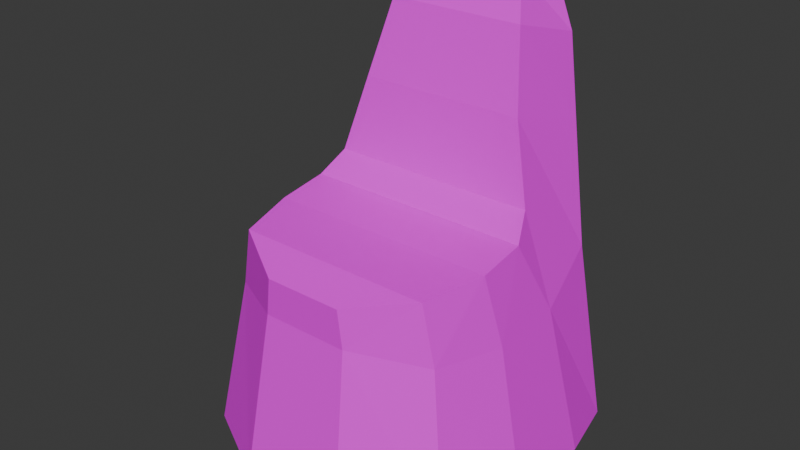 # Source: cahir_5.blend  (saved by Blender 4.0.36; exported with 4.5.12 LTS)
import bpy
from mathutils import Matrix  # noqa: F401  (used for matrix-valued properties, if any)

bpy.ops.wm.read_factory_settings(use_empty=True)
scene = bpy.context.scene
scene.name = 'Scene'

# ---- collections
col_collection = bpy.data.collections.new('Collection'); scene.collection.children.link(col_collection)

# ---- images (referenced by path relative to the original .blend; pixels are not part of the script)
import os
ASSET_DIR = os.environ.get("B2B_ASSET_DIR", "")  # directory of the original .blend (textures are referenced by path, not embedded)
HERE = os.path.dirname(os.path.abspath(__file__))  # packed textures are extracted next to this script under _unpacked/

def load_image(name, relpath, width, height, colorspace="sRGB"):
    """Load a texture the original file referenced (path relative to the .blend, or extracted next to this script)."""
    p = next((c for c in (os.path.join(HERE, relpath), os.path.join(ASSET_DIR, relpath)) if relpath and os.path.exists(c)), "")
    if p:
        img = bpy.data.images.load(p, check_existing=True)
        img.name = name
    else:  # same state as the original file: an image datablock whose file is absent (Cycles renders it pink)
        img = bpy.data.images.new(name, width, height)
        img.source = "FILE"
        img.filepath = "//" + (relpath or name)
    img.colorspace_settings.name = colorspace
    return img
img_maptex_png = load_image('mapTex.png', 'mapTex.png', 1024, 1024, 'sRGB')

# ---- materials (node trees are filled in below, after node groups)
mat_material_001 = bpy.data.materials.new('Material.001')
mat_material_001.use_transparent_shadow = False

# ---- material node trees
mat_material_001.use_nodes = True; mat_material_001.node_tree.nodes.clear()
_N = mat_material_001.node_tree.nodes; _L = mat_material_001.node_tree.links
n0 = _N.new('ShaderNodeTexImage'); n0.name = 'Image Texture'; n0.location = (-293, 272)
n0.image = img_maptex_png
n1 = _N.new('ShaderNodeBsdfPrincipled'); n1.name = 'Principled BSDF'; n1.location = (-6, 293)
n1.inputs[3].default_value = 1.45
n2 = _N.new('ShaderNodeOutputMaterial'); n2.name = 'Material Output'; n2.location = (281, 310)
_L.new(n1.outputs[0], n2.inputs[0])
_L.new(n0.outputs[0], n1.inputs[0])
n2.is_active_output = True

# ---- world
world_world = bpy.data.worlds.new('World'); scene.world = world_world
world_world.use_nodes = True; world_world.node_tree.nodes.clear()
_N = world_world.node_tree.nodes; _L = world_world.node_tree.links
n0 = _N.new('ShaderNodeOutputWorld'); n0.name = 'World Output'; n0.location = (300, 300)
n1 = _N.new('ShaderNodeBackground'); n1.name = 'Background'; n1.location = (10, 300)
n1.inputs[0].default_value = (0.05088, 0.05088, 0.05088, 1.0)
_L.new(n1.outputs[0], n0.inputs[0])
n0.is_active_output = True
world_world.color = (0.05088, 0.05088, 0.05088)
world_world.use_sun_shadow = False
world_world.sun_shadow_jitter_overblur = 0.0

# ---- meshes
me_cube_002 = bpy.data.meshes.new('Cube.002')
me_cube_002.from_pydata([(1.082, -1.017, 2.485), (0.9989, 0.9642, 4.03), (-3.803e-07, 1.167, 3.944), (4.497e-07, -1.38, 2.381), (0.6164, -1.278, 2.418), (1.311, 0.3855, 2.586), (0.574, 1.061, 4.037), (-2.113e-07, 0.6486, 2.312), (0.7858, 0.5231, 2.407), (0.8587, -1.166, 2.451), (1.223, 0.8393, 3.094), (0.3673, 1.11, 3.997), (9.09e-08, -0.279, 2.319), (0.3412, -1.355, 2.394), (1.318, -0.3577, 2.521), (0.7836, 1.009, 4.058), (-3.516e-07, 1.079, 2.887), (0.834, -0.3477, 2.392), (0.721, 0.9612, 2.998), (1.065, 0.4621, 2.475), (0.4885, 0.5775, 2.36), (0.4604, 1.012, 2.952), (0.9816, 0.9024, 3.046), (1.111, -0.3574, 2.449), (0.4989, -0.3278, 2.35), (1.117, 0.9091, 3.557), (-3.734e-07, 1.146, 3.399), (0.6627, 1.024, 3.51), (0.4302, 1.077, 3.465), (0.8948, 0.9633, 3.547), (-2.994e-07, 0.9187, 2.506), (0.7532, 0.7997, 2.606), (1.276, 0.6688, 2.757), (0.4739, 0.8509, 2.561), (1.025, 0.7431, 2.662), (1.324, 0.02778, 2.53), (-7.582e-08, 0.2327, 2.287), (0.8124, 0.1179, 2.364), (1.093, 0.07678, 2.431), (0.4935, 0.1647, 2.321), (2.701e-07, -0.8291, 2.34), (0.7505, -0.8006, 2.406), (1.242, -0.7324, 2.515), (1.03, -0.7788, 2.46), (0.4332, -0.8239, 2.364), (0.8895, 1.034, 4.434), (-4.01e-07, 1.231, 4.555), (0.5175, 1.135, 4.544), (0.3153, 1.181, 4.548), (0.7093, 1.085, 4.521), (0.8244, 1.147, 4.719), (-4.661e-07, 1.43, 5.08), (0.5095, 1.362, 5.041), (0.2962, 1.417, 5.075), (0.6887, 1.287, 4.963), (-1.082, -1.017, 2.485), (-0.9989, 0.9642, 4.03), (-0.6164, -1.278, 2.418), (-1.311, 0.3855, 2.586), (-0.574, 1.061, 4.037), (-0.7858, 0.5231, 2.407), (-0.8587, -1.166, 2.451), (-1.223, 0.8393, 3.094), (-0.3673, 1.11, 3.997), (-0.3412, -1.355, 2.394), (-1.318, -0.3577, 2.521), (-0.7836, 1.009, 4.058), (-0.834, -0.3477, 2.392), (-0.721, 0.9612, 2.998), (-1.065, 0.4621, 2.475), (-0.4885, 0.5775, 2.36), (-0.4604, 1.012, 2.952), (-0.9816, 0.9024, 3.046), (-1.111, -0.3574, 2.449), (-0.4989, -0.3278, 2.35), (-1.117, 0.9091, 3.557), (-0.6627, 1.024, 3.51), (-0.4302, 1.077, 3.465), (-0.8948, 0.9633, 3.547), (-0.7532, 0.7997, 2.606), (-1.276, 0.6688, 2.757), (-0.4739, 0.8509, 2.561), (-1.025, 0.7431, 2.662), (-1.324, 0.02778, 2.53), (-0.8124, 0.1179, 2.364), (-1.093, 0.07678, 2.431), (-0.4935, 0.1647, 2.321), (-0.7505, -0.8006, 2.406), (-1.242, -0.7324, 2.515), (-1.03, -0.7788, 2.46), (-0.4332, -0.8239, 2.364), (-0.8895, 1.034, 4.434), (-0.5175, 1.135, 4.544), (-0.3153, 1.181, 4.548), (-0.7093, 1.085, 4.521), (-0.8244, 1.147, 4.719), (-0.5095, 1.362, 5.041), (-0.2962, 1.417, 5.075), (-0.6887, 1.287, 4.963), (0.5107, 1.327, 4.965), (0.2992, 1.381, 4.994), (-4.561e-07, 1.4, 4.999), (0.8344, 1.13, 4.676), (0.6919, 1.255, 4.895), (-0.5107, 1.327, 4.965), (-0.2992, 1.381, 4.994), (-0.8344, 1.13, 4.676), (-0.6919, 1.255, 4.895), (1.157, -1.004, 2.474), (1.019, 1.057, 4.021), (-4.112e-07, 1.262, 3.935), (4.457e-07, -1.368, 2.364), (0.675, -1.268, 2.404), (1.376, 0.4525, 2.577), (0.5969, 1.153, 4.029), (-2.375e-07, 0.7287, 2.295), (0.8347, 0.5966, 2.394), (0.9285, -1.157, 2.439), (1.249, 0.9302, 3.085), (0.3861, 1.203, 3.988), (8.331e-08, -0.2557, 2.301), (0.3782, -1.343, 2.377), (1.403, -0.3425, 2.512), (0.8051, 1.102, 4.049), (-3.825e-07, 1.174, 2.878), (0.8985, -0.3325, 2.379), (0.7444, 1.053, 2.989), (1.128, 0.528, 2.464), (0.5252, 0.6549, 2.346), (0.4799, 1.105, 2.943), (1.009, 0.993, 3.037), (1.19, -0.3444, 2.438), (0.542, -0.3077, 2.334), (1.14, 1.001, 3.548), (-4.043e-07, 1.241, 3.39), (0.6855, 1.116, 3.501), (0.4487, 1.17, 3.456), (0.918, 1.055, 3.538), (-3.299e-07, 1.012, 2.494), (0.7838, 0.8886, 2.596), (1.315, 0.755, 2.748), (0.4981, 0.9418, 2.551), (1.067, 0.8273, 2.652), (1.406, 0.06263, 2.521), (-8.984e-08, 0.2757, 2.268), (0.8742, 0.1559, 2.35), (1.17, 0.1116, 2.42), (0.5367, 0.2042, 2.305), (2.635e-07, -0.8087, 2.321), (0.8133, -0.7882, 2.392), (1.324, -0.7249, 2.506), (1.104, -0.7689, 2.449), (0.4748, -0.8062, 2.348), (0.9081, 1.127, 4.425), (-4.319e-07, 1.326, 4.546), (0.5381, 1.227, 4.535), (0.3318, 1.274, 4.539), (0.7276, 1.178, 4.512), (0.8501, 1.238, 4.71), (-4.969e-07, 1.525, 5.07), (0.527, 1.455, 5.032), (0.3047, 1.511, 5.065), (0.7088, 1.379, 4.953), (-1.157, -1.004, 2.474), (-1.019, 1.057, 4.021), (-0.675, -1.268, 2.404), (-1.376, 0.4525, 2.577), (-0.5969, 1.153, 4.029), (-0.8347, 0.5966, 2.394), (-0.9285, -1.157, 2.439), (-1.249, 0.9302, 3.085), (-0.3861, 1.203, 3.988), (-0.3782, -1.343, 2.377), (-1.403, -0.3425, 2.512), (-0.8051, 1.102, 4.049), (-0.8985, -0.3325, 2.379), (-0.7444, 1.053, 2.989), (-1.128, 0.528, 2.464), (-0.5252, 0.6549, 2.346), (-0.4799, 1.105, 2.943), (-1.009, 0.993, 3.037), (-1.19, -0.3444, 2.438), (-0.542, -0.3077, 2.334), (-1.14, 1.001, 3.548), (-0.6855, 1.116, 3.501), (-0.4487, 1.17, 3.456), (-0.918, 1.055, 3.538), (-0.7838, 0.8886, 2.596), (-1.315, 0.755, 2.748), (-0.4981, 0.9418, 2.551), (-1.067, 0.8273, 2.652), (-1.406, 0.06263, 2.521), (-0.8742, 0.1559, 2.35), (-1.17, 0.1116, 2.42), (-0.5367, 0.2042, 2.305), (-0.8133, -0.7882, 2.392), (-1.324, -0.7249, 2.506), (-1.104, -0.7689, 2.449), (-0.4748, -0.8062, 2.348), (-0.9081, 1.127, 4.425), (-0.5381, 1.227, 4.535), (-0.3318, 1.274, 4.539), (-0.7276, 1.178, 4.512), (-0.8501, 1.238, 4.71), (-0.527, 1.455, 5.032), (-0.3047, 1.511, 5.065), (-0.7088, 1.379, 4.953), (0.5297, 1.42, 4.955), (0.3115, 1.474, 4.984), (-4.869e-07, 1.494, 4.989), (0.8486, 1.223, 4.666), (0.7142, 1.347, 4.885), (-0.5297, 1.42, 4.955), (-0.3116, 1.474, 4.984), (-0.8486, 1.223, 4.666), (-0.7142, 1.347, 4.885), (-0.7786, 0.6702, 1.224), (-0.7934, 0.6806, 1.247), (-0.7934, 0.7092, 1.253), (-0.7786, 0.7274, 1.236), (-0.7638, 0.717, 1.213), (-0.7638, 0.6884, 1.207), (0.5658, 0.4839, 2.178), (0.551, 0.4943, 2.201), (0.551, 0.5229, 2.207), (0.5658, 0.5412, 2.19), (0.5806, 0.5308, 2.167), (0.5806, 0.5021, 2.161), (0.7766, 0.7274, 1.236), (0.7914, 0.7092, 1.253), (0.7914, 0.6806, 1.247), (0.7766, 0.6702, 1.224), (0.7618, 0.6884, 1.207), (0.7618, 0.717, 1.213), (-0.5862, 0.5386, 2.203), (-0.5714, 0.5204, 2.22), (-0.5714, 0.4917, 2.214), (-0.5862, 0.4813, 2.191), (-0.601, 0.4996, 2.174), (-0.601, 0.5282, 2.18), (-0.7786, -0.8008, 1.224), (-0.7934, -0.8111, 1.247), (-0.7934, -0.8398, 1.253), (-0.7786, -0.858, 1.236), (-0.7638, -0.8476, 1.213), (-0.7638, -0.819, 1.207), (0.5658, -0.6145, 2.178), (0.551, -0.6249, 2.201), (0.551, -0.6535, 2.207), (0.5658, -0.6718, 2.19), (0.5806, -0.6614, 2.167), (0.5806, -0.6327, 2.161), (0.7766, -0.858, 1.236), (0.7914, -0.8398, 1.253), (0.7914, -0.8111, 1.247), (0.7766, -0.8008, 1.224), (0.7618, -0.819, 1.207), (0.7618, -0.8476, 1.213), (-0.5862, -0.6692, 2.203), (-0.5714, -0.651, 2.22), (-0.5714, -0.6223, 2.214), (-0.5862, -0.6119, 2.191), (-0.601, -0.6302, 2.174), (-0.601, -0.6588, 2.18), (0.8481, 0.6605, 1.036), (0.5639, 0.411, 2.313), (0.7812, 0.6906, 1.03), (0.497, 0.441, 2.307), (0.7535, 0.7586, 1.038), (0.4692, 0.509, 2.316), (0.7812, 0.8247, 1.056), (0.497, 0.5752, 2.333), (0.8481, 0.8502, 1.073), (0.5639, 0.6007, 2.35), (0.9151, 0.8202, 1.079), (0.6308, 0.5706, 2.357), (0.9428, 0.7522, 1.071), (0.6586, 0.5026, 2.348), (0.9151, 0.686, 1.053), (0.6308, 0.4365, 2.33), (0.974, 0.7864, 0.473), (0.9179, 0.8115, 0.4679), (0.8947, 0.8685, 0.4748), (0.9179, 0.9239, 0.4898), (0.974, 0.9453, 0.504), (1.03, 0.9201, 0.5092), (1.053, 0.8631, 0.5023), (1.03, 0.8078, 0.4873), (1.076, 0.8911, 1.013e-07), (1.029, 0.9107, 1.013e-07), (1.01, 0.9581, 1.013e-07), (1.029, 1.006, 1.013e-07), (1.076, 1.025, 1.013e-07), (1.123, 1.006, 1.013e-07), (1.143, 0.9581, 1.013e-07), (1.123, 0.9107, 1.013e-07), (-0.8481, 0.6605, 1.036), (-0.5639, 0.411, 2.313), (-0.7812, 0.6906, 1.03), (-0.497, 0.441, 2.307), (-0.7535, 0.7586, 1.038), (-0.4692, 0.509, 2.316), (-0.7812, 0.8247, 1.056), (-0.497, 0.5752, 2.333), (-0.8481, 0.8502, 1.073), (-0.5639, 0.6007, 2.35), (-0.9151, 0.8202, 1.079), (-0.6308, 0.5706, 2.357), (-0.9428, 0.7522, 1.071), (-0.6586, 0.5026, 2.348), (-0.9151, 0.686, 1.053), (-0.6308, 0.4365, 2.33), (-0.974, 0.7864, 0.473), (-0.9179, 0.8115, 0.4679), (-0.8947, 0.8685, 0.4748), (-0.9179, 0.9239, 0.4898), (-0.974, 0.9453, 0.504), (-1.03, 0.9201, 0.5092), (-1.053, 0.8631, 0.5023), (-1.03, 0.8078, 0.4873), (-1.076, 0.8911, 1.013e-07), (-1.029, 0.9107, 1.013e-07), (-1.01, 0.9581, 1.013e-07), (-1.029, 1.006, 1.013e-07), (-1.076, 1.025, 1.013e-07), (-1.123, 1.006, 1.013e-07), (-1.143, 0.9581, 1.013e-07), (-1.123, 0.9107, 1.013e-07), (0.8481, -0.7911, 1.036), (0.5639, -0.5416, 2.313), (0.7812, -0.8211, 1.03), (0.497, -0.5716, 2.307), (0.7535, -0.8891, 1.038), (0.4692, -0.6396, 2.316), (0.7812, -0.9553, 1.056), (0.497, -0.7057, 2.333), (0.8481, -0.9808, 1.073), (0.5639, -0.7313, 2.35), (0.9151, -0.9507, 1.079), (0.6308, -0.7012, 2.357), (0.9428, -0.8827, 1.071), (0.6586, -0.6332, 2.348), (0.9151, -0.8166, 1.053), (0.6308, -0.5671, 2.33), (0.974, -0.917, 0.473), (0.9179, -0.9421, 0.4679), (0.8947, -0.9991, 0.4748), (0.9179, -1.054, 0.4898), (0.974, -1.076, 0.504), (1.03, -1.051, 0.5092), (1.053, -0.9937, 0.5023), (1.03, -0.9383, 0.4873), (1.076, -1.022, 1.013e-07), (1.029, -1.041, 1.013e-07), (1.01, -1.089, 1.013e-07), (1.029, -1.136, 1.013e-07), (1.076, -1.156, 1.013e-07), (1.123, -1.136, 1.013e-07), (1.143, -1.089, 1.013e-07), (1.123, -1.041, 1.013e-07), (-0.8481, -0.7911, 1.036), (-0.5639, -0.5416, 2.313), (-0.7812, -0.8211, 1.03), (-0.497, -0.5716, 2.307), (-0.7535, -0.8891, 1.038), (-0.4692, -0.6396, 2.316), (-0.7812, -0.9553, 1.056), (-0.497, -0.7058, 2.333), (-0.8481, -0.9808, 1.073), (-0.5639, -0.7313, 2.35), (-0.9151, -0.9507, 1.079), (-0.6308, -0.7012, 2.357), (-0.9428, -0.8827, 1.071), (-0.6586, -0.6332, 2.348), (-0.9151, -0.8166, 1.053), (-0.6308, -0.5671, 2.33), (-0.974, -0.917, 0.473), (-0.9179, -0.9421, 0.4679), (-0.8947, -0.9991, 0.4748), (-0.9179, -1.054, 0.4898), (-0.974, -1.076, 0.504), (-1.03, -1.051, 0.5092), (-1.053, -0.9937, 0.5023), (-1.03, -0.9383, 0.4873), (-1.076, -1.022, 1.013e-07), (-1.029, -1.041, 1.013e-07), (-1.01, -1.089, 1.013e-07), (-1.029, -1.136, 1.013e-07), (-1.076, -1.156, 1.013e-07), (-1.123, -1.136, 1.013e-07), (-1.143, -1.089, 1.013e-07), (-1.123, -1.041, 1.013e-07)], [], [(44, 40, 3, 13), (43, 41, 4, 9), (34, 31, 8, 19), (33, 30, 7, 20), (31, 33, 20, 8), (27, 28, 21, 18), (28, 26, 16, 21), (32, 34, 19, 5), (25, 29, 22, 10), (29, 27, 18, 22), (42, 43, 9, 0), (35, 38, 23, 14), (38, 37, 17, 23), (41, 44, 13, 4), (37, 39, 24, 17), (39, 36, 12, 24), (15, 6, 27, 29), (1, 15, 29, 25), (11, 2, 26, 28), (6, 11, 28, 27), (10, 22, 34, 32), (18, 21, 33, 31), (21, 16, 30, 33), (22, 18, 31, 34), (20, 7, 36, 39), (8, 20, 39, 37), (19, 8, 37, 38), (5, 19, 38, 35), (17, 24, 44, 41), (14, 23, 43, 42), (23, 17, 41, 43), (24, 12, 40, 44), (15, 1, 45, 49), (11, 6, 47, 48), (6, 15, 49, 47), (2, 11, 48, 46), (100, 99, 52, 53), (101, 100, 53, 51), (103, 102, 50, 54), (99, 103, 54, 52), (90, 64, 3, 40), (89, 61, 57, 87), (82, 69, 60, 79), (81, 70, 7, 30), (79, 60, 70, 81), (76, 68, 71, 77), (77, 71, 16, 26), (80, 58, 69, 82), (75, 62, 72, 78), (78, 72, 68, 76), (88, 55, 61, 89), (83, 65, 73, 85), (85, 73, 67, 84), (87, 57, 64, 90), (84, 67, 74, 86), (86, 74, 12, 36), (66, 78, 76, 59), (56, 75, 78, 66), (63, 77, 26, 2), (59, 76, 77, 63), (62, 80, 82, 72), (68, 79, 81, 71), (71, 81, 30, 16), (72, 82, 79, 68), (70, 86, 36, 7), (60, 84, 86, 70), (69, 85, 84, 60), (58, 83, 85, 69), (67, 87, 90, 74), (65, 88, 89, 73), (73, 89, 87, 67), (74, 90, 40, 12), (66, 94, 91, 56), (63, 93, 92, 59), (59, 92, 94, 66), (2, 46, 93, 63), (105, 97, 96, 104), (101, 51, 97, 105), (107, 98, 95, 106), (104, 96, 98, 107), (92, 104, 107, 94), (94, 107, 106, 91), (46, 101, 105, 93), (93, 105, 104, 92), (47, 49, 103, 99), (49, 45, 102, 103), (46, 48, 100, 101), (48, 47, 99, 100), (152, 121, 111, 148), (151, 117, 112, 149), (142, 127, 116, 139), (141, 128, 115, 138), (139, 116, 128, 141), (135, 126, 129, 136), (136, 129, 124, 134), (140, 113, 127, 142), (133, 118, 130, 137), (137, 130, 126, 135), (150, 108, 117, 151), (143, 122, 131, 146), (146, 131, 125, 145), (149, 112, 121, 152), (145, 125, 132, 147), (147, 132, 120, 144), (123, 137, 135, 114), (109, 133, 137, 123), (119, 136, 134, 110), (114, 135, 136, 119), (118, 140, 142, 130), (126, 139, 141, 129), (129, 141, 138, 124), (130, 142, 139, 126), (128, 147, 144, 115), (116, 145, 147, 128), (127, 146, 145, 116), (113, 143, 146, 127), (125, 149, 152, 132), (122, 150, 151, 131), (131, 151, 149, 125), (132, 152, 148, 120), (123, 157, 153, 109), (119, 156, 155, 114), (114, 155, 157, 123), (110, 154, 156, 119), (208, 161, 160, 207), (209, 159, 161, 208), (211, 162, 158, 210), (207, 160, 162, 211), (198, 148, 111, 172), (197, 195, 165, 169), (190, 187, 168, 177), (189, 138, 115, 178), (187, 189, 178, 168), (184, 185, 179, 176), (185, 134, 124, 179), (188, 190, 177, 166), (183, 186, 180, 170), (186, 184, 176, 180), (196, 197, 169, 163), (191, 193, 181, 173), (193, 192, 175, 181), (195, 198, 172, 165), (192, 194, 182, 175), (194, 144, 120, 182), (174, 167, 184, 186), (164, 174, 186, 183), (171, 110, 134, 185), (167, 171, 185, 184), (170, 180, 190, 188), (176, 179, 189, 187), (179, 124, 138, 189), (180, 176, 187, 190), (178, 115, 144, 194), (168, 178, 194, 192), (177, 168, 192, 193), (166, 177, 193, 191), (175, 182, 198, 195), (173, 181, 197, 196), (181, 175, 195, 197), (182, 120, 148, 198), (174, 164, 199, 202), (171, 167, 200, 201), (167, 174, 202, 200), (110, 171, 201, 154), (213, 212, 204, 205), (209, 213, 205, 159), (215, 214, 203, 206), (212, 215, 206, 204), (200, 202, 215, 212), (202, 199, 214, 215), (154, 201, 213, 209), (201, 200, 212, 213), (155, 207, 211, 157), (157, 211, 210, 153), (154, 209, 208, 156), (156, 208, 207, 155), (0, 9, 117, 108), (1, 25, 133, 109), (4, 13, 121, 112), (5, 35, 143, 113), (9, 4, 112, 117), (10, 32, 140, 118), (13, 3, 111, 121), (14, 42, 150, 122), (25, 10, 118, 133), (32, 5, 113, 140), (35, 14, 122, 143), (42, 0, 108, 150), (45, 1, 109, 153), (51, 53, 161, 159), (52, 54, 162, 160), (53, 52, 160, 161), (54, 50, 158, 162), (50, 102, 210, 158), (61, 55, 163, 169), (75, 56, 164, 183), (64, 57, 165, 172), (83, 58, 166, 191), (57, 61, 169, 165), (80, 62, 170, 188), (3, 64, 172, 111), (88, 65, 173, 196), (62, 75, 183, 170), (58, 80, 188, 166), (65, 83, 191, 173), (55, 88, 196, 163), (56, 91, 199, 164), (97, 51, 159, 205), (98, 96, 204, 206), (96, 97, 205, 204), (95, 98, 206, 203), (106, 95, 203, 214), (102, 45, 153, 210), (91, 106, 214, 199), (216, 217, 218, 219, 220, 221), (221, 227, 222, 216), (220, 226, 227, 221), (219, 225, 226, 220), (218, 224, 225, 219), (217, 223, 224, 218), (216, 222, 223, 217), (234, 228, 229, 235), (235, 229, 230, 236), (236, 230, 231, 237), (237, 231, 232, 238), (229, 228, 233, 232, 231, 230), (238, 232, 233, 239), (239, 233, 228, 234), (240, 241, 242, 243, 244, 245), (245, 251, 246, 240), (244, 250, 251, 245), (243, 249, 250, 244), (242, 248, 249, 243), (241, 247, 248, 242), (240, 246, 247, 241), (258, 252, 253, 259), (259, 253, 254, 260), (260, 254, 255, 261), (261, 255, 256, 262), (253, 252, 257, 256, 255, 254), (262, 256, 257, 263), (263, 257, 252, 258), (264, 265, 267, 266), (266, 267, 269, 268), (268, 269, 271, 270), (270, 271, 273, 272), (272, 273, 275, 274), (274, 275, 277, 276), (267, 265, 279, 277, 275, 273, 271, 269), (276, 277, 279, 278), (278, 279, 265, 264), (272, 274, 285, 284), (280, 281, 289, 288), (278, 264, 280, 287), (264, 266, 281, 280), (268, 270, 283, 282), (274, 276, 286, 285), (270, 272, 284, 283), (276, 278, 287, 286), (266, 268, 282, 281), (288, 289, 290, 291, 292, 293, 294, 295), (287, 280, 288, 295), (285, 286, 294, 293), (283, 284, 292, 291), (281, 282, 290, 289), (286, 287, 295, 294), (284, 285, 293, 292), (282, 283, 291, 290), (296, 298, 299, 297), (298, 300, 301, 299), (300, 302, 303, 301), (302, 304, 305, 303), (304, 306, 307, 305), (306, 308, 309, 307), (299, 301, 303, 305, 307, 309, 311, 297), (308, 310, 311, 309), (310, 296, 297, 311), (304, 316, 317, 306), (312, 320, 321, 313), (310, 319, 312, 296), (296, 312, 313, 298), (300, 314, 315, 302), (306, 317, 318, 308), (302, 315, 316, 304), (308, 318, 319, 310), (298, 313, 314, 300), (320, 327, 326, 325, 324, 323, 322, 321), (319, 327, 320, 312), (317, 325, 326, 318), (315, 323, 324, 316), (313, 321, 322, 314), (318, 326, 327, 319), (316, 324, 325, 317), (314, 322, 323, 315), (328, 329, 331, 330), (330, 331, 333, 332), (332, 333, 335, 334), (334, 335, 337, 336), (336, 337, 339, 338), (338, 339, 341, 340), (331, 329, 343, 341, 339, 337, 335, 333), (340, 341, 343, 342), (342, 343, 329, 328), (336, 338, 349, 348), (344, 345, 353, 352), (342, 328, 344, 351), (328, 330, 345, 344), (332, 334, 347, 346), (338, 340, 350, 349), (334, 336, 348, 347), (340, 342, 351, 350), (330, 332, 346, 345), (352, 353, 354, 355, 356, 357, 358, 359), (351, 344, 352, 359), (349, 350, 358, 357), (347, 348, 356, 355), (345, 346, 354, 353), (350, 351, 359, 358), (348, 349, 357, 356), (346, 347, 355, 354), (360, 362, 363, 361), (362, 364, 365, 363), (364, 366, 367, 365), (366, 368, 369, 367), (368, 370, 371, 369), (370, 372, 373, 371), (363, 365, 367, 369, 371, 373, 375, 361), (372, 374, 375, 373), (374, 360, 361, 375), (368, 380, 381, 370), (376, 384, 385, 377), (374, 383, 376, 360), (360, 376, 377, 362), (364, 378, 379, 366), (370, 381, 382, 372), (366, 379, 380, 368), (372, 382, 383, 374), (362, 377, 378, 364), (384, 391, 390, 389, 388, 387, 386, 385), (383, 391, 384, 376), (381, 389, 390, 382), (379, 387, 388, 380), (377, 385, 386, 378), (382, 390, 391, 383), (380, 388, 389, 381), (378, 386, 387, 379)])
me_cube_002.polygons.foreach_set('use_smooth', [1, 1, 1, 1, 1, 1, 1, 1, 1, 1, 1, 1, 1, 1, 1, 1, 1, 1, 1, 1, 1, 1, 1, 1, 1, 1, 1, 1, 1, 1, 1, 1, 1, 1, 1, 1, 1, 1, 1, 1, 1, 1, 1, 1, 1, 1, 1, 1, 1, 1, 1, 1, 1, 1, 1, 1, 1, 1, 1, 1, 1, 1, 1, 1, 1, 1, 1, 1, 1, 1, 1, 1, 1, 1, 1, 1, 1, 1, 1, 1, 1, 1, 1, 1, 1, 1, 1, 1, 1, 1, 1, 1, 1, 1, 1, 1, 1, 1, 1, 1, 1, 1, 1, 1, 1, 1, 1, 1, 1, 1, 1, 1, 1, 1, 1, 1, 1, 1, 1, 1, 1, 1, 1, 1, 1, 1, 1, 1, 1, 1, 1, 1, 1, 1, 1, 1, 1, 1, 1, 1, 1, 1, 1, 1, 1, 1, 1, 1, 1, 1, 1, 1, 1, 1, 1, 1, 1, 1, 1, 1, 1, 1, 1, 1, 1, 1, 1, 1, 1, 1, 1, 1, 1, 1, 1, 1, 1, 1, 1, 1, 1, 1, 1, 1, 1, 1, 1, 1, 1, 1, 1, 1, 1, 1, 1, 1, 1, 1, 1, 1, 1, 1, 1, 1, 1, 1, 1, 1, 1, 1, 1, 1, 1, 1, 1, 1, 1, 1, 1, 1, 1, 1, 1, 1, 1, 1, 1, 1, 1, 1, 1, 1, 1, 1, 1, 1, 1, 1, 1, 1, 1, 1, 0, 0, 0, 0, 0, 0, 0, 0, 0, 0, 0, 0, 0, 0, 0, 0, 0, 0, 0, 0, 0, 0, 0, 0, 0, 0, 0, 0, 0, 0, 0, 0, 0, 0, 0, 0, 0, 0, 0, 0, 0, 0, 0, 0, 0, 0, 0, 0, 0, 0, 0, 0, 0, 0, 0, 0, 0, 0, 0, 0, 0, 0, 0, 0, 0, 0, 0, 0, 0, 0, 0, 0, 0, 0, 0, 0, 0, 0, 0, 0, 0, 0, 0, 0, 0, 0, 0, 0, 0, 0, 0, 0, 0, 0, 0, 0, 0, 0, 0, 0, 0, 0, 0, 0])
_uv = me_cube_002.uv_layers.new(name='UVMap')
_uv.uv.foreach_set('vector', [0.8097, 0.9427, 0.8097, 0.9427, 0.8097, 0.9427, 0.8097, 0.9427, 0.8097, 0.9427, 0.8097, 0.9427, 0.8097, 0.9427, 0.8097, 0.9427, 0.8097, 0.9427, 0.8097, 0.9427, 0.8097, 0.9427, 0.8097, 0.9427, 0.8097, 0.9427, 0.8097, 0.9427, 0.8097, 0.9427, 0.8097, 0.9427, 0.8097, 0.9427, 0.8097, 0.9427, 0.8097, 0.9427, 0.8097, 0.9427, 0.8097, 0.9427, 0.8097, 0.9427, 0.8097, 0.9427, 0.8097, 0.9427, 0.8097, 0.9427, 0.8097, 0.9427, 0.8097, 0.9427, 0.8097, 0.9427, 0.8097, 0.9427, 0.8097, 0.9427, 0.8097, 0.9427, 0.8097, 0.9427, 0.8097, 0.9427, 0.8097, 0.9427, 0.8097, 0.9427, 0.8097, 0.9427, 0.8097, 0.9427, 0.8097, 0.9427, 0.8097, 0.9427, 0.8097, 0.9427, 0.8097, 0.9427, 0.8097, 0.9427, 0.8097, 0.9427, 0.8097, 0.9427, 0.8097, 0.9427, 0.8097, 0.9427, 0.8097, 0.9427, 0.8097, 0.9427, 0.8097, 0.9427, 0.8097, 0.9427, 0.8097, 0.9427, 0.8097, 0.9427, 0.8097, 0.9427, 0.8097, 0.9427, 0.8097, 0.9427, 0.8097, 0.9427, 0.8097, 0.9427, 0.8097, 0.9427, 0.8097, 0.9427, 0.8097, 0.9427, 0.8097, 0.9427, 0.8097, 0.9427, 0.8097, 0.9427, 0.8097, 0.9427, 0.8097, 0.9427, 0.8097, 0.9427, 0.8097, 0.9427, 0.8097, 0.9427, 0.8097, 0.9427, 0.8097, 0.9427, 0.8097, 0.9427, 0.8097, 0.9427, 0.8097, 0.9427, 0.8097, 0.9427, 0.8097, 0.9427, 0.8097, 0.9427, 0.8097, 0.9427, 0.8097, 0.9427, 0.8097, 0.9427, 0.8097, 0.9427, 0.8097, 0.9427, 0.8097, 0.9427, 0.8097, 0.9427, 0.8097, 0.9427, 0.8097, 0.9427, 0.8097, 0.9427, 0.8097, 0.9427, 0.8097, 0.9427, 0.8097, 0.9427, 0.8097, 0.9427, 0.8097, 0.9427, 0.8097, 0.9427, 0.8097, 0.9427, 0.8097, 0.9427, 0.8097, 0.9427, 0.8097, 0.9427, 0.8097, 0.9427, 0.8097, 0.9427, 0.8097, 0.9427, 0.8097, 0.9427, 0.8097, 0.9427, 0.8097, 0.9427, 0.8097, 0.9427, 0.8097, 0.9427, 0.8097, 0.9427, 0.8097, 0.9427, 0.8097, 0.9427, 0.8097, 0.9427, 0.8097, 0.9427, 0.8097, 0.9427, 0.8097, 0.9427, 0.8097, 0.9427, 0.8097, 0.9427, 0.8097, 0.9427, 0.8097, 0.9427, 0.8097, 0.9427, 0.8097, 0.9427, 0.8097, 0.9427, 0.8097, 0.9427, 0.8097, 0.9427, 0.8097, 0.9427, 0.8097, 0.9427, 0.8097, 0.9427, 0.8097, 0.9427, 0.8097, 0.9427, 0.8097, 0.9427, 0.8097, 0.9427, 0.8097, 0.9427, 0.8097, 0.9427, 0.8097, 0.9427, 0.8097, 0.9427, 0.8097, 0.9427, 0.8097, 0.9427, 0.8097, 0.9427, 0.8097, 0.9427, 0.8097, 0.9427, 0.8097, 0.9427, 0.8097, 0.9427, 0.8097, 0.9427, 0.8097, 0.9427, 0.8097, 0.9427, 0.8097, 0.9427, 0.8097, 0.9427, 0.8097, 0.9427, 0.8097, 0.9427, 0.8097, 0.9427, 0.8097, 0.9427, 0.8097, 0.9427, 0.8097, 0.9427, 0.8097, 0.9427, 0.8097, 0.9427, 0.8097, 0.9427, 0.8097, 0.9427, 0.8097, 0.9427, 0.8097, 0.9427, 0.8097, 0.9427, 0.8097, 0.9427, 0.8097, 0.9427, 0.8097, 0.9427, 0.8097, 0.9427, 0.8097, 0.9427, 0.8097, 0.9427, 0.8097, 0.9427, 0.8097, 0.9427, 0.8097, 0.9427, 0.8097, 0.9427, 0.8097, 0.9427, 0.8097, 0.9427, 0.8097, 0.9427, 0.8097, 0.9427, 0.8097, 0.9427, 0.8097, 0.9427, 0.8097, 0.9427, 0.8097, 0.9427, 0.8097, 0.9427, 0.8097, 0.9427, 0.8097, 0.9427, 0.8097, 0.9427, 0.8097, 0.9427, 0.8097, 0.9427, 0.8097, 0.9427, 0.8097, 0.9427, 0.8097, 0.9427, 0.8097, 0.9427, 0.8097, 0.9427, 0.8097, 0.9427, 0.8097, 0.9427, 0.8097, 0.9427, 0.8097, 0.9427, 0.8097, 0.9427, 0.8097, 0.9427, 0.8097, 0.9427, 0.8097, 0.9427, 0.8097, 0.9427, 0.8097, 0.9427, 0.8097, 0.9427, 0.8097, 0.9427, 0.8097, 0.9427, 0.8097, 0.9427, 0.8097, 0.9427, 0.8097, 0.9427, 0.8097, 0.9427, 0.8097, 0.9427, 0.8097, 0.9427, 0.8097, 0.9427, 0.8097, 0.9427, 0.8097, 0.9427, 0.8097, 0.9427, 0.8097, 0.9427, 0.8097, 0.9427, 0.8097, 0.9427, 0.8097, 0.9427, 0.8097, 0.9427, 0.8097, 0.9427, 0.8097, 0.9427, 0.8097, 0.9427, 0.8097, 0.9427, 0.8097, 0.9427, 0.8097, 0.9427, 0.8097, 0.9427, 0.8097, 0.9427, 0.8097, 0.9427, 0.8097, 0.9427, 0.8097, 0.9427, 0.8097, 0.9427, 0.8097, 0.9427, 0.8097, 0.9427, 0.8097, 0.9427, 0.8097, 0.9427, 0.8097, 0.9427, 0.8097, 0.9427, 0.8097, 0.9427, 0.8097, 0.9427, 0.8097, 0.9427, 0.8097, 0.9427, 0.8097, 0.9427, 0.8097, 0.9427, 0.8097, 0.9427, 0.8097, 0.9427, 0.8097, 0.9427, 0.8097, 0.9427, 0.8097, 0.9427, 0.8097, 0.9427, 0.8097, 0.9427, 0.8097, 0.9427, 0.8097, 0.9427, 0.8097, 0.9427, 0.8097, 0.9427, 0.8097, 0.9427, 0.8097, 0.9427, 0.8097, 0.9427, 0.8097, 0.9427, 0.8097, 0.9427, 0.8097, 0.9427, 0.8097, 0.9427, 0.8097, 0.9427, 0.8097, 0.9427, 0.8097, 0.9427, 0.8097, 0.9427, 0.8097, 0.9427, 0.8097, 0.9427, 0.8097, 0.9427, 0.8097, 0.9427, 0.8097, 0.9427, 0.8097, 0.9427, 0.8097, 0.9427, 0.8097, 0.9427, 0.8097, 0.9427, 0.8097, 0.9427, 0.8097, 0.9427, 0.8097, 0.9427, 0.8097, 0.9427, 0.8097, 0.9427, 0.8097, 0.9427, 0.8097, 0.9427, 0.8097, 0.9427, 0.8097, 0.9427, 0.8097, 0.9427, 0.8097, 0.9427, 0.8097, 0.9427, 0.8097, 0.9427, 0.8097, 0.9427, 0.8097, 0.9427, 0.8097, 0.9427, 0.8097, 0.9427, 0.8097, 0.9427, 0.8097, 0.9427, 0.8097, 0.9427, 0.8097, 0.9427, 0.8097, 0.9427, 0.8097, 0.9427, 0.8097, 0.9427, 0.8097, 0.9427, 0.8097, 0.9427, 0.8097, 0.9427, 0.8097, 0.9427, 0.8097, 0.9427, 0.8097, 0.9427, 0.8097, 0.9427, 0.8097, 0.9427, 0.8097, 0.9427, 0.8097, 0.9427, 0.8097, 0.9427, 0.8097, 0.9427, 0.8097, 0.9427, 0.8097, 0.9427, 0.8097, 0.9427, 0.8097, 0.9427, 0.8097, 0.9427, 0.8097, 0.9427, 0.8097, 0.9427, 0.8097, 0.9427, 0.8097, 0.9427, 0.8097, 0.9427, 0.8097, 0.9427, 0.8097, 0.9427, 0.8097, 0.9427, 0.8097, 0.9427, 0.8097, 0.9427, 0.8097, 0.9427, 0.8097, 0.9427, 0.8097, 0.9427, 0.8097, 0.9427, 0.8097, 0.9427, 0.8097, 0.9427, 0.8097, 0.9427, 0.8097, 0.9427, 0.8097, 0.9427, 0.8097, 0.9427, 0.8097, 0.9427, 0.8097, 0.9427, 0.8097, 0.9427, 0.8097, 0.9427, 0.8097, 0.9427, 0.8097, 0.9427, 0.8097, 0.9427, 0.8097, 0.9427, 0.8097, 0.9427, 0.8097, 0.9427, 0.8097, 0.9427, 0.8097, 0.9427, 0.8097, 0.9427, 0.8097, 0.9427, 0.8097, 0.9427, 0.8097, 0.9427, 0.8097, 0.9427, 0.8097, 0.9427, 0.8097, 0.9427, 0.8097, 0.9427, 0.8097, 0.9427, 0.8097, 0.9427, 0.8097, 0.9427, 0.8097, 0.9427, 0.8097, 0.9427, 0.8097, 0.9427, 0.8097, 0.9427, 0.8097, 0.9427, 0.8097, 0.9427, 0.8097, 0.9427, 0.8097, 0.9427, 0.8097, 0.9427, 0.8097, 0.9427, 0.8097, 0.9427, 0.8097, 0.9427, 0.8097, 0.9427, 0.8097, 0.9427, 0.8097, 0.9427, 0.8097, 0.9427, 0.8097, 0.9427, 0.8097, 0.9427, 0.8097, 0.9427, 0.8097, 0.9427, 0.8097, 0.9427, 0.8097, 0.9427, 0.8097, 0.9427, 0.8097, 0.9427, 0.8097, 0.9427, 0.8097, 0.9427, 0.8097, 0.9427, 0.8097, 0.9427, 0.8097, 0.9427, 0.8097, 0.9427, 0.8097, 0.9427, 0.8097, 0.9427, 0.8097, 0.9427, 0.8097, 0.9427, 0.8097, 0.9427, 0.8097, 0.9427, 0.8097, 0.9427, 0.8097, 0.9427, 0.8097, 0.9427, 0.8097, 0.9427, 0.8097, 0.9427, 0.8097, 0.9427, 0.8097, 0.9427, 0.8097, 0.9427, 0.8097, 0.9427, 0.8097, 0.9427, 0.8097, 0.9427, 0.8097, 0.9427, 0.8097, 0.9427, 0.8097, 0.9427, 0.8097, 0.9427, 0.8097, 0.9427, 0.8097, 0.9427, 0.8097, 0.9427, 0.8097, 0.9427, 0.8097, 0.9427, 0.8097, 0.9427, 0.8097, 0.9427, 0.8097, 0.9427, 0.8097, 0.9427, 0.8097, 0.9427, 0.8097, 0.9427, 0.8097, 0.9427, 0.8097, 0.9427, 0.8097, 0.9427, 0.8097, 0.9427, 0.8097, 0.9427, 0.8097, 0.9427, 0.8097, 0.9427, 0.8097, 0.9427, 0.8097, 0.9427, 0.8097, 0.9427, 0.8097, 0.9427, 0.8097, 0.9427, 0.8097, 0.9427, 0.8097, 0.9427, 0.8097, 0.9427, 0.8097, 0.9427, 0.8097, 0.9427, 0.8097, 0.9427, 0.8097, 0.9427, 0.8097, 0.9427, 0.8097, 0.9427, 0.8097, 0.9427, 0.8097, 0.9427, 0.8097, 0.9427, 0.8097, 0.9427, 0.8097, 0.9427, 0.8097, 0.9427, 0.8097, 0.9427, 0.8097, 0.9427, 0.8097, 0.9427, 0.8097, 0.9427, 0.8097, 0.9427, 0.8097, 0.9427, 0.8097, 0.9427, 0.8097, 0.9427, 0.8097, 0.9427, 0.8097, 0.9427, 0.8097, 0.9427, 0.8097, 0.9427, 0.8097, 0.9427, 0.8097, 0.9427, 0.8097, 0.9427, 0.8097, 0.9427, 0.8097, 0.9427, 0.8097, 0.9427, 0.8097, 0.9427, 0.8097, 0.9427, 0.8097, 0.9427, 0.8097, 0.9427, 0.8097, 0.9427, 0.8097, 0.9427, 0.8097, 0.9427, 0.8097, 0.9427, 0.8097, 0.9427, 0.8097, 0.9427, 0.8097, 0.9427, 0.8097, 0.9427, 0.8097, 0.9427, 0.8097, 0.9427, 0.8097, 0.9427, 0.8097, 0.9427, 0.8097, 0.9427, 0.8097, 0.9427, 0.8097, 0.9427, 0.8097, 0.9427, 0.8097, 0.9427, 0.8097, 0.9427, 0.8097, 0.9427, 0.8097, 0.9427, 0.8097, 0.9427, 0.8097, 0.9427, 0.8097, 0.9427, 0.8097, 0.9427, 0.8097, 0.9427, 0.8097, 0.9427, 0.8097, 0.9427, 0.8097, 0.9427, 0.8097, 0.9427, 0.8097, 0.9427, 0.8097, 0.9427, 0.8097, 0.9427, 0.8097, 0.9427, 0.8097, 0.9427, 0.8097, 0.9427, 0.8097, 0.9427, 0.8097, 0.9427, 0.8097, 0.9427, 0.8097, 0.9427, 0.8097, 0.9427, 0.8097, 0.9427, 0.8097, 0.9427, 0.8097, 0.9427, 0.8097, 0.9427, 0.8097, 0.9427, 0.8097, 0.9427, 0.8097, 0.9427, 0.8097, 0.9427, 0.8097, 0.9427, 0.8097, 0.9427, 0.8097, 0.9427, 0.8097, 0.9427, 0.8097, 0.9427, 0.8097, 0.9427, 0.8097, 0.9427, 0.8097, 0.9427, 0.8097, 0.9427, 0.8097, 0.9427, 0.8097, 0.9427, 0.8097, 0.9427, 0.8097, 0.9427, 0.8097, 0.9427, 0.8097, 0.9427, 0.8097, 0.9427, 0.8097, 0.9427, 0.8097, 0.9427, 0.8097, 0.9427, 0.8097, 0.9427, 0.8097, 0.9427, 0.8097, 0.9427, 0.8097, 0.9427, 0.8097, 0.9427, 0.8097, 0.9427, 0.8097, 0.9427, 0.8097, 0.9427, 0.8097, 0.9427, 0.8097, 0.9427, 0.8097, 0.9427, 0.8097, 0.9427, 0.8097, 0.9427, 0.8097, 0.9427, 0.8097, 0.9427, 0.8097, 0.9427, 0.8097, 0.9427, 0.8097, 0.9427, 0.8097, 0.9427, 0.8097, 0.9427, 0.8097, 0.9427, 0.8097, 0.9427, 0.8097, 0.9427, 0.8097, 0.9427, 0.8097, 0.9427, 0.8097, 0.9427, 0.8097, 0.9427, 0.8097, 0.9427, 0.8097, 0.9427, 0.8097, 0.9427, 0.8097, 0.9427, 0.8097, 0.9427, 0.8097, 0.9427, 0.8097, 0.9427, 0.8097, 0.9427, 0.8097, 0.9427, 0.8097, 0.9427, 0.8097, 0.9427, 0.8097, 0.9427, 0.8097, 0.9427, 0.8097, 0.9427, 0.8097, 0.9427, 0.8097, 0.9427, 0.8097, 0.9427, 0.8097, 0.9427, 0.8097, 0.9427, 0.8097, 0.9427, 0.8097, 0.9427, 0.8097, 0.9427, 0.8097, 0.9427, 0.8097, 0.9427, 0.8097, 0.9427, 0.8097, 0.9427, 0.8097, 0.9427, 0.8097, 0.9427, 0.8097, 0.9427, 0.8097, 0.9427, 0.8097, 0.9427, 0.8097, 0.9427, 0.8097, 0.9427, 0.8097, 0.9427, 0.8097, 0.9427, 0.8097, 0.9427, 0.8097, 0.9427, 0.8097, 0.9427, 0.8097, 0.9427, 0.8097, 0.9427, 0.8097, 0.9427, 0.8097, 0.9427, 0.8097, 0.9427, 0.8097, 0.9427, 0.8097, 0.9427, 0.8097, 0.9427, 0.8097, 0.9427, 0.8097, 0.9427, 0.8097, 0.9427, 0.8097, 0.9427, 0.8097, 0.9427, 0.8097, 0.9427, 0.8097, 0.9427, 0.8097, 0.9427, 0.8097, 0.9427, 0.8097, 0.9427, 0.8097, 0.9427, 0.8097, 0.9427, 0.8097, 0.9427, 0.8097, 0.9427, 0.8097, 0.9427, 0.8097, 0.9427, 0.8097, 0.9427, 0.8097, 0.9427, 0.8097, 0.9427, 0.8097, 0.9427, 0.8097, 0.9427, 0.8097, 0.9427, 0.8097, 0.9427, 0.8097, 0.9427, 0.8097, 0.9427, 0.8097, 0.9427, 0.8097, 0.9427, 0.8097, 0.9427, 0.8097, 0.9427, 0.8097, 0.9427, 0.8097, 0.9427, 0.8097, 0.9427, 0.8097, 0.9427, 0.8097, 0.9427, 0.8097, 0.9427, 0.8097, 0.9427, 0.8097, 0.9427, 0.8097, 0.9427, 0.8097, 0.9427, 0.8097, 0.9427, 0.8097, 0.9427, 0.8097, 0.9427, 0.8097, 0.9427, 0.8097, 0.9427, 0.8097, 0.9427, 0.8097, 0.9427, 0.8097, 0.9427, 0.8097, 0.9427, 0.8097, 0.9427, 0.8097, 0.9427, 0.8097, 0.9427, 0.8097, 0.9427, 0.8097, 0.9427, 0.8097, 0.9427, 0.8097, 0.9427, 0.8097, 0.9427, 0.8097, 0.9427, 0.8097, 0.9427, 0.8097, 0.9427, 0.8097, 0.9427, 0.8097, 0.9427, 0.8097, 0.9427, 0.8097, 0.9427, 0.8097, 0.9427, 0.8097, 0.9427, 0.8097, 0.9427, 0.8097, 0.9427, 0.8097, 0.9427, 0.8097, 0.9427, 0.8097, 0.9427, 0.8097, 0.9427, 0.8097, 0.9427, 0.8097, 0.9427, 0.8097, 0.9427, 0.8097, 0.9427, 0.8097, 0.9427, 0.8097, 0.9427, 0.8097, 0.9427, 0.8097, 0.9427, 0.8097, 0.9427, 0.8097, 0.9427, 0.8097, 0.9427, 0.8097, 0.9427, 0.8097, 0.9427, 0.8097, 0.9427, 0.8097, 0.9427, 0.8097, 0.9427, 0.8097, 0.9427, 0.8097, 0.9427, 0.8097, 0.9427, 0.8097, 0.9427, 0.8097, 0.9427, 0.8097, 0.9427, 0.8097, 0.9427, 0.8097, 0.9427, 0.8097, 0.9427, 0.8097, 0.9427, 0.8097, 0.9427, 0.8097, 0.9427, 0.8097, 0.9427, 0.8097, 0.9427, 0.8097, 0.9427, 0.8097, 0.9427, 0.8097, 0.9427, 0.8097, 0.9427, 0.8097, 0.9427, 0.8097, 0.9427, 0.8097, 0.9427, 0.8097, 0.9427, 0.8097, 0.9427, 0.8097, 0.9427, 0.8097, 0.9427, 0.8097, 0.9427, 0.8097, 0.9427, 0.8097, 0.9427, 0.8097, 0.9427, 0.8097, 0.9427, 0.8097, 0.9427, 0.8097, 0.9427, 0.8097, 0.9427, 0.8097, 0.9427, 0.8097, 0.9427, 0.8097, 0.9427, 0.8097, 0.9427, 0.8097, 0.9427, 0.8097, 0.9427, 0.8097, 0.9427, 0.8097, 0.9427, 0.8097, 0.9427, 0.8097, 0.9427, 0.8097, 0.9427, 0.8097, 0.9427, 0.8097, 0.9427, 0.8097, 0.9427, 0.8097, 0.9427, 0.8097, 0.9427, 0.8097, 0.9427, 0.8097, 0.9427, 0.8097, 0.9427, 0.8097, 0.9427, 0.8097, 0.9427, 0.8097, 0.9427, 0.8097, 0.9427, 0.8097, 0.9427, 0.8097, 0.9427, 0.8097, 0.9427, 0.8097, 0.9427, 0.8097, 0.9427, 0.8097, 0.9427, 0.8097, 0.9427, 0.8097, 0.9427, 0.8097, 0.9427, 0.8097, 0.9427, 0.8097, 0.9427, 0.8097, 0.9427, 0.8097, 0.9427, 0.8097, 0.9427, 0.8097, 0.9427, 0.8097, 0.9427, 0.8097, 0.9427, 0.8097, 0.9427, 0.8097, 0.9427, 0.8097, 0.9427, 0.8097, 0.9427, 0.8097, 0.9427, 0.8097, 0.9427, 0.8097, 0.9427, 0.8097, 0.9427, 0.8097, 0.9427, 0.8097, 0.9427, 0.8097, 0.9427, 0.8097, 0.9427, 0.8097, 0.9427, 0.8097, 0.9427, 0.8097, 0.9427, 0.8097, 0.9427, 0.8097, 0.9427, 0.8097, 0.9427, 0.8097, 0.9427, 0.8097, 0.9427, 0.8097, 0.9427, 0.8097, 0.9427, 0.8097, 0.9427, 0.8097, 0.9427, 0.8097, 0.9427, 0.8097, 0.9427, 0.8097, 0.9427, 0.8097, 0.9427, 0.8097, 0.9427, 0.8097, 0.9427, 0.8097, 0.9427, 0.8097, 0.9427, 0.8097, 0.9427, 0.8097, 0.9427, 0.8097, 0.9427, 0.8097, 0.9427, 0.8097, 0.9427, 0.8097, 0.9427, 0.8097, 0.9427, 0.8097, 0.9427, 0.8097, 0.9427, 0.8097, 0.9427, 0.8097, 0.9427, 0.8097, 0.9427, 0.8097, 0.9427, 0.8097, 0.9427, 0.8097, 0.9427, 0.8097, 0.9427, 0.8097, 0.9427, 0.8097, 0.9427, 0.8097, 0.9427, 0.8097, 0.9427, 0.8097, 0.9427, 0.8097, 0.9427, 0.8097, 0.9427, 0.8097, 0.9427, 0.8097, 0.9427, 0.8097, 0.9427, 0.8097, 0.9427, 0.8097, 0.9427, 0.8097, 0.9427, 0.8097, 0.9427, 0.8097, 0.9427, 0.8097, 0.9427, 0.8097, 0.9427, 0.8097, 0.9427, 0.8097, 0.9427, 0.8097, 0.9427, 0.8097, 0.9427, 0.8097, 0.9427, 0.8097, 0.9427, 0.8097, 0.9427, 0.8097, 0.9427, 0.8097, 0.9427, 0.8097, 0.9427, 0.8097, 0.9427, 0.8097, 0.9427, 0.8097, 0.9427, 0.8097, 0.9427, 0.8097, 0.9427, 0.8097, 0.9427, 0.8097, 0.9427, 0.8097, 0.9427, 0.8097, 0.9427, 0.8097, 0.9427, 0.8097, 0.9427, 0.8097, 0.9427, 0.8097, 0.9427, 0.8097, 0.9427, 0.8097, 0.9427, 0.8097, 0.9427, 0.8097, 0.9427, 0.8097, 0.9427, 0.3036, 0.07077, 0.2975, 0.07432, 0.2975, 0.08143, 0.3036, 0.08498, 0.3098, 0.08143, 0.3098, 0.07432, 0.3209, 0.07048, 0.3209, 0.05768, 0.3258, 0.05768, 0.3258, 0.07048, 0.3159, 0.07048, 0.3159, 0.05768, 0.3209, 0.05768, 0.3209, 0.07048, 0.311, 0.07048, 0.311, 0.05768, 0.3159, 0.05768, 0.3159, 0.07048, 0.3061, 0.07048, 0.3061, 0.05768, 0.311, 0.05768, 0.311, 0.07048, 0.3011, 0.07048, 0.3011, 0.05768, 0.3061, 0.05768, 0.3061, 0.07048, 0.2962, 0.07048, 0.2962, 0.05768, 0.3011, 0.05768, 0.3011, 0.07048, 0.2962, 0.06864, 0.2962, 0.05568, 0.3011, 0.05568, 0.3011, 0.06864, 0.3011, 0.06864, 0.3011, 0.05568, 0.3061, 0.05568, 0.3061, 0.06864, 0.3061, 0.06864, 0.3061, 0.05568, 0.311, 0.05568, 0.311, 0.06864, 0.311, 0.06864, 0.311, 0.05568, 0.3159, 0.05568, 0.3159, 0.06864, 0.3123, 0.07432, 0.3184, 0.07077, 0.3246, 0.07432, 0.3246, 0.08143, 0.3184, 0.08498, 0.3123, 0.08143, 0.3159, 0.06864, 0.3159, 0.05568, 0.3209, 0.05568, 0.3209, 0.06864, 0.3209, 0.06864, 0.3209, 0.05568, 0.3258, 0.05568, 0.3258, 0.06864, 0.3036, 0.07077, 0.2975, 0.07432, 0.2975, 0.08143, 0.3036, 0.08498, 0.3098, 0.08143, 0.3098, 0.07432, 0.3209, 0.07048, 0.3209, 0.05768, 0.3258, 0.05768, 0.3258, 0.07048, 0.3159, 0.07048, 0.3159, 0.05768, 0.3209, 0.05768, 0.3209, 0.07048, 0.311, 0.07048, 0.311, 0.05768, 0.3159, 0.05768, 0.3159, 0.07048, 0.3061, 0.07048, 0.3061, 0.05768, 0.311, 0.05768, 0.311, 0.07048, 0.3011, 0.07048, 0.3011, 0.05768, 0.3061, 0.05768, 0.3061, 0.07048, 0.2962, 0.07048, 0.2962, 0.05768, 0.3011, 0.05768, 0.3011, 0.07048, 0.2962, 0.06864, 0.2962, 0.05568, 0.3011, 0.05568, 0.3011, 0.06864, 0.3011, 0.06864, 0.3011, 0.05568, 0.3061, 0.05568, 0.3061, 0.06864, 0.3061, 0.06864, 0.3061, 0.05568, 0.311, 0.05568, 0.311, 0.06864, 0.311, 0.06864, 0.311, 0.05568, 0.3159, 0.05568, 0.3159, 0.06864, 0.3123, 0.07432, 0.3184, 0.07077, 0.3246, 0.07432, 0.3246, 0.08143, 0.3184, 0.08498, 0.3123, 0.08143, 0.3159, 0.06864, 0.3159, 0.05568, 0.3209, 0.05568, 0.3209, 0.06864, 0.3209, 0.06864, 0.3209, 0.05568, 0.3258, 0.05568, 0.3258, 0.06864, 0.4602, 0.4338, 0.4602, 0.4513, 0.4558, 0.4513, 0.4558, 0.4338, 0.4558, 0.4338, 0.4558, 0.4513, 0.4514, 0.4513, 0.4514, 0.4338, 0.4514, 0.4338, 0.4514, 0.4513, 0.4471, 0.4513, 0.4471, 0.4338, 0.4471, 0.4338, 0.4471, 0.4513, 0.4427, 0.4513, 0.4427, 0.4338, 0.4427, 0.4338, 0.4427, 0.4513, 0.4383, 0.4513, 0.4383, 0.4338, 0.4383, 0.4338, 0.4383, 0.4513, 0.434, 0.4513, 0.434, 0.4338, 0.4399, 0.431, 0.434, 0.4335, 0.428, 0.431, 0.4256, 0.4251, 0.428, 0.4192, 0.434, 0.4167, 0.4399, 0.4192, 0.4424, 0.4251, 0.434, 0.4338, 0.434, 0.4513, 0.4296, 0.4513, 0.4296, 0.4338, 0.4296, 0.4338, 0.4296, 0.4513, 0.4252, 0.4513, 0.4252, 0.4338, 0.4427, 0.4338, 0.4383, 0.4338, 0.4383, 0.4338, 0.4427, 0.4338, 0.4602, 0.4338, 0.4558, 0.4338, 0.4558, 0.4338, 0.4602, 0.4338, 0.4296, 0.4338, 0.4252, 0.4338, 0.4252, 0.4338, 0.4296, 0.4338, 0.4602, 0.4338, 0.4558, 0.4338, 0.4558, 0.4338, 0.4602, 0.4338, 0.4514, 0.4338, 0.4471, 0.4338, 0.4471, 0.4338, 0.4514, 0.4338, 0.4383, 0.4338, 0.434, 0.4338, 0.434, 0.4338, 0.4383, 0.4338, 0.4471, 0.4338, 0.4427, 0.4338, 0.4427, 0.4338, 0.4471, 0.4338, 0.434, 0.4338, 0.4296, 0.4338, 0.4296, 0.4338, 0.434, 0.4338, 0.4558, 0.4338, 0.4514, 0.4338, 0.4514, 0.4338, 0.4558, 0.4338, 0.4514, 0.4335, 0.4574, 0.431, 0.4598, 0.4251, 0.4574, 0.4192, 0.4514, 0.4167, 0.4455, 0.4192, 0.4431, 0.4251, 0.4455, 0.431, 0.4296, 0.4338, 0.4252, 0.4338, 0.4252, 0.4338, 0.4296, 0.4338, 0.4383, 0.4338, 0.434, 0.4338, 0.434, 0.4338, 0.4383, 0.4338, 0.4471, 0.4338, 0.4427, 0.4338, 0.4427, 0.4338, 0.4471, 0.4338, 0.4558, 0.4338, 0.4514, 0.4338, 0.4514, 0.4338, 0.4558, 0.4338, 0.434, 0.4338, 0.4296, 0.4338, 0.4296, 0.4338, 0.434, 0.4338, 0.4427, 0.4338, 0.4383, 0.4338, 0.4383, 0.4338, 0.4427, 0.4338, 0.4514, 0.4338, 0.4471, 0.4338, 0.4471, 0.4338, 0.4514, 0.4338, 0.4602, 0.4338, 0.4558, 0.4338, 0.4558, 0.4513, 0.4602, 0.4513, 0.4558, 0.4338, 0.4514, 0.4338, 0.4514, 0.4513, 0.4558, 0.4513, 0.4514, 0.4338, 0.4471, 0.4338, 0.4471, 0.4513, 0.4514, 0.4513, 0.4471, 0.4338, 0.4427, 0.4338, 0.4427, 0.4513, 0.4471, 0.4513, 0.4427, 0.4338, 0.4383, 0.4338, 0.4383, 0.4513, 0.4427, 0.4513, 0.4383, 0.4338, 0.434, 0.4338, 0.434, 0.4513, 0.4383, 0.4513, 0.4399, 0.431, 0.4424, 0.4251, 0.4399, 0.4192, 0.434, 0.4167, 0.428, 0.4192, 0.4256, 0.4251, 0.428, 0.431, 0.434, 0.4335, 0.434, 0.4338, 0.4296, 0.4338, 0.4296, 0.4513, 0.434, 0.4513, 0.4296, 0.4338, 0.4252, 0.4338, 0.4252, 0.4513, 0.4296, 0.4513, 0.4427, 0.4338, 0.4427, 0.4338, 0.4383, 0.4338, 0.4383, 0.4338, 0.4602, 0.4338, 0.4602, 0.4338, 0.4558, 0.4338, 0.4558, 0.4338, 0.4296, 0.4338, 0.4296, 0.4338, 0.4252, 0.4338, 0.4252, 0.4338, 0.4602, 0.4338, 0.4602, 0.4338, 0.4558, 0.4338, 0.4558, 0.4338, 0.4514, 0.4338, 0.4514, 0.4338, 0.4471, 0.4338, 0.4471, 0.4338, 0.4383, 0.4338, 0.4383, 0.4338, 0.434, 0.4338, 0.434, 0.4338, 0.4471, 0.4338, 0.4471, 0.4338, 0.4427, 0.4338, 0.4427, 0.4338, 0.434, 0.4338, 0.434, 0.4338, 0.4296, 0.4338, 0.4296, 0.4338, 0.4558, 0.4338, 0.4558, 0.4338, 0.4514, 0.4338, 0.4514, 0.4338, 0.4514, 0.4335, 0.4455, 0.431, 0.4431, 0.4251, 0.4455, 0.4192, 0.4514, 0.4167, 0.4574, 0.4192, 0.4598, 0.4251, 0.4574, 0.431, 0.4296, 0.4338, 0.4296, 0.4338, 0.4252, 0.4338, 0.4252, 0.4338, 0.4383, 0.4338, 0.4383, 0.4338, 0.434, 0.4338, 0.434, 0.4338, 0.4471, 0.4338, 0.4471, 0.4338, 0.4427, 0.4338, 0.4427, 0.4338, 0.4558, 0.4338, 0.4558, 0.4338, 0.4514, 0.4338, 0.4514, 0.4338, 0.434, 0.4338, 0.434, 0.4338, 0.4296, 0.4338, 0.4296, 0.4338, 0.4427, 0.4338, 0.4427, 0.4338, 0.4383, 0.4338, 0.4383, 0.4338, 0.4514, 0.4338, 0.4514, 0.4338, 0.4471, 0.4338, 0.4471, 0.4338, 0.4602, 0.4338, 0.4602, 0.4513, 0.4558, 0.4513, 0.4558, 0.4338, 0.4558, 0.4338, 0.4558, 0.4513, 0.4514, 0.4513, 0.4514, 0.4338, 0.4514, 0.4338, 0.4514, 0.4513, 0.4471, 0.4513, 0.4471, 0.4338, 0.4471, 0.4338, 0.4471, 0.4513, 0.4427, 0.4513, 0.4427, 0.4338, 0.4427, 0.4338, 0.4427, 0.4513, 0.4383, 0.4513, 0.4383, 0.4338, 0.4383, 0.4338, 0.4383, 0.4513, 0.434, 0.4513, 0.434, 0.4338, 0.4399, 0.431, 0.434, 0.4335, 0.428, 0.431, 0.4256, 0.4251, 0.428, 0.4192, 0.434, 0.4167, 0.4399, 0.4192, 0.4424, 0.4251, 0.434, 0.4338, 0.434, 0.4513, 0.4296, 0.4513, 0.4296, 0.4338, 0.4296, 0.4338, 0.4296, 0.4513, 0.4252, 0.4513, 0.4252, 0.4338, 0.4427, 0.4338, 0.4383, 0.4338, 0.4383, 0.4338, 0.4427, 0.4338, 0.4602, 0.4338, 0.4558, 0.4338, 0.4558, 0.4338, 0.4602, 0.4338, 0.4296, 0.4338, 0.4252, 0.4338, 0.4252, 0.4338, 0.4296, 0.4338, 0.4602, 0.4338, 0.4558, 0.4338, 0.4558, 0.4338, 0.4602, 0.4338, 0.4514, 0.4338, 0.4471, 0.4338, 0.4471, 0.4338, 0.4514, 0.4338, 0.4383, 0.4338, 0.434, 0.4338, 0.434, 0.4338, 0.4383, 0.4338, 0.4471, 0.4338, 0.4427, 0.4338, 0.4427, 0.4338, 0.4471, 0.4338, 0.434, 0.4338, 0.4296, 0.4338, 0.4296, 0.4338, 0.434, 0.4338, 0.4558, 0.4338, 0.4514, 0.4338, 0.4514, 0.4338, 0.4558, 0.4338, 0.4514, 0.4335, 0.4574, 0.431, 0.4598, 0.4251, 0.4574, 0.4192, 0.4514, 0.4167, 0.4455, 0.4192, 0.4431, 0.4251, 0.4455, 0.431, 0.4296, 0.4338, 0.4252, 0.4338, 0.4252, 0.4338, 0.4296, 0.4338, 0.4383, 0.4338, 0.434, 0.4338, 0.434, 0.4338, 0.4383, 0.4338, 0.4471, 0.4338, 0.4427, 0.4338, 0.4427, 0.4338, 0.4471, 0.4338, 0.4558, 0.4338, 0.4514, 0.4338, 0.4514, 0.4338, 0.4558, 0.4338, 0.434, 0.4338, 0.4296, 0.4338, 0.4296, 0.4338, 0.434, 0.4338, 0.4427, 0.4338, 0.4383, 0.4338, 0.4383, 0.4338, 0.4427, 0.4338, 0.4514, 0.4338, 0.4471, 0.4338, 0.4471, 0.4338, 0.4514, 0.4338, 0.4602, 0.4338, 0.4558, 0.4338, 0.4558, 0.4513, 0.4602, 0.4513, 0.4558, 0.4338, 0.4514, 0.4338, 0.4514, 0.4513, 0.4558, 0.4513, 0.4514, 0.4338, 0.4471, 0.4338, 0.4471, 0.4513, 0.4514, 0.4513, 0.4471, 0.4338, 0.4427, 0.4338, 0.4427, 0.4513, 0.4471, 0.4513, 0.4427, 0.4338, 0.4383, 0.4338, 0.4383, 0.4513, 0.4427, 0.4513, 0.4383, 0.4338, 0.434, 0.4338, 0.434, 0.4513, 0.4383, 0.4513, 0.4399, 0.431, 0.4424, 0.4251, 0.4399, 0.4192, 0.434, 0.4167, 0.428, 0.4192, 0.4256, 0.4251, 0.428, 0.431, 0.434, 0.4335, 0.434, 0.4338, 0.4296, 0.4338, 0.4296, 0.4513, 0.434, 0.4513, 0.4296, 0.4338, 0.4252, 0.4338, 0.4252, 0.4513, 0.4296, 0.4513, 0.4427, 0.4338, 0.4427, 0.4338, 0.4383, 0.4338, 0.4383, 0.4338, 0.4602, 0.4338, 0.4602, 0.4338, 0.4558, 0.4338, 0.4558, 0.4338, 0.4296, 0.4338, 0.4296, 0.4338, 0.4252, 0.4338, 0.4252, 0.4338, 0.4602, 0.4338, 0.4602, 0.4338, 0.4558, 0.4338, 0.4558, 0.4338, 0.4514, 0.4338, 0.4514, 0.4338, 0.4471, 0.4338, 0.4471, 0.4338, 0.4383, 0.4338, 0.4383, 0.4338, 0.434, 0.4338, 0.434, 0.4338, 0.4471, 0.4338, 0.4471, 0.4338, 0.4427, 0.4338, 0.4427, 0.4338, 0.434, 0.4338, 0.434, 0.4338, 0.4296, 0.4338, 0.4296, 0.4338, 0.4558, 0.4338, 0.4558, 0.4338, 0.4514, 0.4338, 0.4514, 0.4338, 0.4514, 0.4335, 0.4455, 0.431, 0.4431, 0.4251, 0.4455, 0.4192, 0.4514, 0.4167, 0.4574, 0.4192, 0.4598, 0.4251, 0.4574, 0.431, 0.4296, 0.4338, 0.4296, 0.4338, 0.4252, 0.4338, 0.4252, 0.4338, 0.4383, 0.4338, 0.4383, 0.4338, 0.434, 0.4338, 0.434, 0.4338, 0.4471, 0.4338, 0.4471, 0.4338, 0.4427, 0.4338, 0.4427, 0.4338, 0.4558, 0.4338, 0.4558, 0.4338, 0.4514, 0.4338, 0.4514, 0.4338, 0.434, 0.4338, 0.434, 0.4338, 0.4296, 0.4338, 0.4296, 0.4338, 0.4427, 0.4338, 0.4427, 0.4338, 0.4383, 0.4338, 0.4383, 0.4338, 0.4514, 0.4338, 0.4514, 0.4338, 0.4471, 0.4338, 0.4471, 0.4338])
me_cube_002.materials.append(mat_material_001)
me_cube_002.use_mirror_x = True
me_cube_002.update()
me_cube_004 = bpy.data.meshes.new('Cube.004')
me_cube_004.from_pydata([(-0.6855, -2.017, -0.04668), (0.6855, -2.017, -0.04668), (-2.029, -0.3552, -0.04668), (2.029, -0.3552, -0.04668), (-1.742, -1.446, -0.04668), (1.742, -1.446, -0.04668), (-1.834, 1.643, -0.04668), (1.834, 1.643, -0.04668), (1.267, -1.241, 2.675), (1.335, 0.4677, 3.094), (-1.267, -1.241, 2.675), (-1.335, 0.4677, 3.094), (1.477, -0.4592, 2.727), (-1.477, -0.4592, 2.727), (0.4988, -1.686, 2.507), (-0.4988, -1.686, 2.507), (-1.467, 0.1684, 2.822), (1.467, 0.1684, 2.822), (1.073, 0.6241, 4.059), (-1.073, 0.6241, 4.059), (0.8806, 0.8728, 5.001), (-0.8806, 0.8728, 5.001), (0.5717, 1.315, 5.422), (-0.5718, 1.315, 5.422), (1.495, 1.495, 2.292), (-1.495, 1.495, 2.292), (1.202, 1.637, 3.78), (-1.202, 1.637, 3.78), (0.9867, 1.77, 4.739), (-0.9867, 1.77, 4.739), (0.6406, 1.876, 5.409), (-0.6406, 1.876, 5.409), (1.42, -1.216, 1.919), (-1.42, -1.216, 1.919), (1.655, -0.3264, 1.839), (-1.655, -0.3264, 1.839), (0.5588, -1.681, 2.031), (-0.5588, -1.681, 2.031), (-1.644, 0.6307, 1.873), (1.644, 0.6307, 1.873), (-2.016, 0.8189, -0.04668), (2.016, 0.8189, -0.04668)], [], [(35, 33, 4, 2), (37, 36, 1, 0), (25, 38, 40, 6), (40, 2, 4, 0, 1, 5, 3, 41, 7, 6), (34, 39, 41, 3), (36, 32, 5, 1), (13, 35, 38, 16), (12, 34, 32, 8), (32, 34, 3, 5), (11, 9, 17, 16), (19, 27, 29, 21), (23, 31, 30, 22), (22, 30, 28, 20), (24, 26, 27, 25), (26, 28, 29, 27), (28, 30, 31, 29), (18, 26, 24, 9), (38, 35, 2, 40), (21, 29, 31, 23), (20, 28, 26, 18), (11, 25, 27, 19), (39, 24, 7, 41), (24, 25, 6, 7), (8, 32, 36, 14), (17, 39, 34, 12), (15, 37, 33, 10), (14, 36, 37, 15), (10, 33, 35, 13), (17, 12, 13, 16), (12, 8, 10, 13), (15, 10, 8, 14), (9, 24, 39, 17), (38, 25, 11, 16), (33, 37, 0, 4), (9, 11, 19, 18), (19, 21, 20, 18), (22, 20, 21, 23)])
_uv = me_cube_004.uv_layers.new(name='UVMap')
_uv.uv.foreach_set('vector', [0.0, 0.0, 0.0, 0.0, 0.0, 0.0, 0.0, 0.0, 0.0, 0.0, 0.0, 0.0, 0.0, 0.0, 0.0, 0.0, 0.0, 0.0, 0.0, 0.0, 0.0, 0.0, 0.0, 0.0, 0.0, 0.0, 0.0, 0.0, 0.0, 0.0, 0.0, 0.0, 0.0, 0.0, 0.0, 0.0, 0.0, 0.0, 0.0, 0.0, 0.0, 0.0, 0.0, 0.0, 0.0, 0.0, 0.0, 0.0, 0.0, 0.0, 0.0, 0.0, 0.0, 0.0, 0.0, 0.0, 0.0, 0.0, 0.0, 0.0, 0.0, 0.0, 0.0, 0.0, 0.0, 0.0, 0.0, 0.0, 0.0, 0.0, 0.0, 0.0, 0.0, 0.0, 0.0, 0.0, 0.0, 0.0, 0.0, 0.0, 0.0, 0.0, 0.0, 0.0, 0.0, 0.0, 0.0, 0.0, 0.0, 0.0, 0.0, 0.0, 0.0, 0.0, 0.0, 0.0, 0.0, 0.0, 0.0, 0.0, 0.0, 0.0, 0.0, 0.0, 0.0, 0.0, 0.0, 0.0, 0.0, 0.0, 0.0, 0.0, 0.0, 0.0, 0.0, 0.0, 0.0, 0.0, 0.0, 0.0, 0.0, 0.0, 0.0, 0.0, 0.0, 0.0, 0.0, 0.0, 0.0, 0.0, 0.0, 0.0, 0.0, 0.0, 0.0, 0.0, 0.0, 0.0, 0.0, 0.0, 0.0, 0.0, 0.0, 0.0, 0.0, 0.0, 0.0, 0.0, 0.0, 0.0, 0.0, 0.0, 0.0, 0.0, 0.0, 0.0, 0.0, 0.0, 0.0, 0.0, 0.0, 0.0, 0.0, 0.0, 0.0, 0.0, 0.0, 0.0, 0.0, 0.0, 0.0, 0.0, 0.0, 0.0, 0.0, 0.0, 0.0, 0.0, 0.0, 0.0, 0.0, 0.0, 0.0, 0.0, 0.0, 0.0, 0.0, 0.0, 0.0, 0.0, 0.0, 0.0, 0.0, 0.0, 0.0, 0.0, 0.0, 0.0, 0.0, 0.0, 0.0, 0.0, 0.0, 0.0, 0.0, 0.0, 0.0, 0.0, 0.0, 0.0, 0.0, 0.0, 0.0, 0.0, 0.0, 0.0, 0.0, 0.0, 0.0, 0.0, 0.0, 0.0, 0.0, 0.0, 0.0, 0.0, 0.0, 0.0, 0.0, 0.0, 0.0, 0.0, 0.0, 0.0, 0.0, 0.0, 0.0, 0.0, 0.0, 0.0, 0.0, 0.0, 0.0, 0.0, 0.0, 0.0, 0.0, 0.0, 0.0, 0.0, 0.0, 0.0, 0.0, 0.0, 0.0, 0.0, 0.0, 0.0, 0.0, 0.0, 0.0, 0.0, 0.0, 0.0, 0.0, 0.0, 0.0, 0.0, 0.0, 0.0, 0.0, 0.0, 0.0, 0.0, 0.0, 0.0, 0.0, 0.0, 0.0, 0.0, 0.0, 0.0, 0.0, 0.0, 0.0, 0.0, 0.0, 0.0, 0.0, 0.0, 0.0, 0.0, 0.0, 0.0, 0.0, 0.0, 0.0, 0.0, 0.0, 0.0, 0.0, 0.0, 0.0, 0.0, 0.0, 0.0, 0.0, 0.0])
me_cube_004.materials.append(mat_material_001)
me_cube_004.use_mirror_x = True
me_cube_004.update()

# ---- objects
ob_chair = bpy.data.objects.new('Chair', me_cube_002)
ob_cylinder_collisionground = bpy.data.objects.new('Cylinder(CollisionGround)', me_cube_004)

# ---- transforms, parenting, visibility, modifiers, constraints
ob_chair.location = (0.0, 0.0, 0.0)
ob_chair.use_mesh_mirror_x = True
ob_cylinder_collisionground.location = (0.0, 0.0, 0.0)
ob_cylinder_collisionground.use_mesh_mirror_x = True

# ---- collection membership
col_collection.objects.link(ob_chair)
col_collection.objects.link(ob_cylinder_collisionground)

# ---- scene / render settings (as saved in the file)
scene.frame_start = 1; scene.frame_end = 250; scene.frame_set(1)
scene.render.engine = 'BLENDER_EEVEE_NEXT'
scene.cycles.sampling_pattern = 'TABULATED_SOBOL'
bpy.context.view_layer.update()

# ---- added for rendering (the .blend has no active camera and no usable light): camera, sun
cam_auto = bpy.data.cameras.new('AutoCamera')
cam_auto.lens = 50.0
cam_auto.sensor_width = 36.0
cam_auto.clip_end = 1000.0
ob_auto_camera = bpy.data.objects.new('AutoCamera', cam_auto)
scene.collection.objects.link(ob_auto_camera)
ob_auto_camera.location = (7.25743, -8.77947, 8.49345)
ob_auto_camera.rotation_euler = (1.09748, -7.21219e-08, 0.694738)
scene.camera = ob_auto_camera
light_auto_sun = bpy.data.lights.new('AutoSun', 'SUN')
light_auto_sun.energy = 3.0
light_auto_sun.angle = 0.0523599
ob_auto_sun = bpy.data.objects.new('AutoSun', light_auto_sun)
scene.collection.objects.link(ob_auto_sun)
ob_auto_sun.rotation_euler = (0.872665, 0.174533, 0.523599)
bpy.context.view_layer.update()
